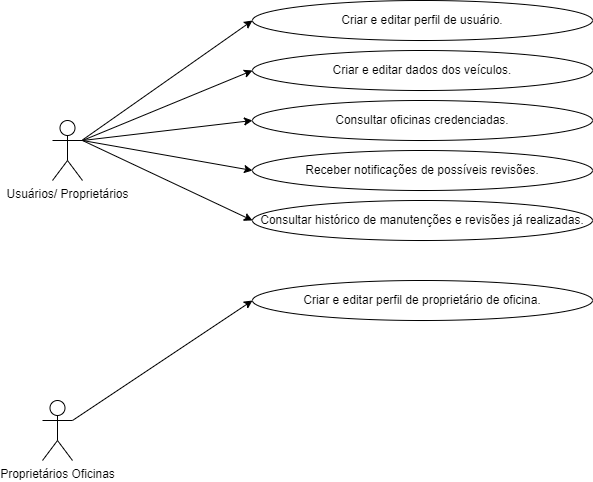

The diagram above was exported from draw.io. Its source (the exported page's mxGraphModel, read from the mxfile embedded in the PNG):
<mxGraphModel dx="1695" dy="482" grid="1" gridSize="10" guides="1" tooltips="1" connect="1" arrows="1" fold="1" page="1" pageScale="1" pageWidth="827" pageHeight="1169" math="0" shadow="0">
  <root>
    <mxCell id="0" />
    <mxCell id="1" parent="0" />
    <mxCell id="NFNv5Z87t-hRdxQXCDcU-7" value="Usuários/ Proprietários" style="shape=umlActor;verticalLabelPosition=bottom;verticalAlign=top;html=1;outlineConnect=0;" parent="1" vertex="1">
      <mxGeometry x="20" y="140" width="30" height="60" as="geometry" />
    </mxCell>
    <mxCell id="NFNv5Z87t-hRdxQXCDcU-8" value="Criar e editar perfil de usuário." style="ellipse;whiteSpace=wrap;html=1;" parent="1" vertex="1">
      <mxGeometry x="220" y="20" width="340" height="40" as="geometry" />
    </mxCell>
    <mxCell id="NFNv5Z87t-hRdxQXCDcU-9" value="Criar e editar dados dos veículos." style="ellipse;whiteSpace=wrap;html=1;" parent="1" vertex="1">
      <mxGeometry x="220" y="70" width="340" height="40" as="geometry" />
    </mxCell>
    <mxCell id="NFNv5Z87t-hRdxQXCDcU-10" value="Receber notificações de possíveis revisões." style="ellipse;whiteSpace=wrap;html=1;" parent="1" vertex="1">
      <mxGeometry x="220" y="170" width="340" height="40" as="geometry" />
    </mxCell>
    <mxCell id="NFNv5Z87t-hRdxQXCDcU-11" value="Consultar oficinas credenciadas." style="ellipse;whiteSpace=wrap;html=1;" parent="1" vertex="1">
      <mxGeometry x="220" y="120" width="340" height="40" as="geometry" />
    </mxCell>
    <mxCell id="NFNv5Z87t-hRdxQXCDcU-14" value="" style="endArrow=classic;html=1;rounded=0;entryX=0;entryY=0.5;entryDx=0;entryDy=0;" parent="1" source="NFNv5Z87t-hRdxQXCDcU-7" target="NFNv5Z87t-hRdxQXCDcU-8" edge="1">
      <mxGeometry width="50" height="50" relative="1" as="geometry">
        <mxPoint x="130" y="90" as="sourcePoint" />
        <mxPoint x="210" y="40" as="targetPoint" />
      </mxGeometry>
    </mxCell>
    <mxCell id="NFNv5Z87t-hRdxQXCDcU-15" value="" style="endArrow=classic;html=1;rounded=0;entryX=0;entryY=0.5;entryDx=0;entryDy=0;exitX=1;exitY=0.3333333333333333;exitDx=0;exitDy=0;exitPerimeter=0;" parent="1" source="NFNv5Z87t-hRdxQXCDcU-7" target="NFNv5Z87t-hRdxQXCDcU-9" edge="1">
      <mxGeometry width="50" height="50" relative="1" as="geometry">
        <mxPoint x="80" y="100" as="sourcePoint" />
        <mxPoint x="180" y="65" as="targetPoint" />
        <Array as="points" />
      </mxGeometry>
    </mxCell>
    <mxCell id="NFNv5Z87t-hRdxQXCDcU-16" value="" style="endArrow=classic;html=1;rounded=0;entryX=0;entryY=0.5;entryDx=0;entryDy=0;exitX=1;exitY=0.3333333333333333;exitDx=0;exitDy=0;exitPerimeter=0;" parent="1" source="NFNv5Z87t-hRdxQXCDcU-7" target="NFNv5Z87t-hRdxQXCDcU-11" edge="1">
      <mxGeometry width="50" height="50" relative="1" as="geometry">
        <mxPoint x="80" y="100" as="sourcePoint" />
        <mxPoint x="190" y="110" as="targetPoint" />
      </mxGeometry>
    </mxCell>
    <mxCell id="NFNv5Z87t-hRdxQXCDcU-17" value="" style="endArrow=classic;html=1;rounded=0;entryX=0;entryY=0.5;entryDx=0;entryDy=0;exitX=1;exitY=0.3333333333333333;exitDx=0;exitDy=0;exitPerimeter=0;" parent="1" source="NFNv5Z87t-hRdxQXCDcU-7" target="NFNv5Z87t-hRdxQXCDcU-10" edge="1">
      <mxGeometry width="50" height="50" relative="1" as="geometry">
        <mxPoint x="80" y="100" as="sourcePoint" />
        <mxPoint x="190" y="150" as="targetPoint" />
      </mxGeometry>
    </mxCell>
    <mxCell id="NFNv5Z87t-hRdxQXCDcU-18" value="Consultar histórico de manutenções e revisões já realizadas." style="ellipse;whiteSpace=wrap;html=1;" parent="1" vertex="1">
      <mxGeometry x="220" y="220" width="340" height="40" as="geometry" />
    </mxCell>
    <mxCell id="NFNv5Z87t-hRdxQXCDcU-19" value="" style="endArrow=classic;html=1;rounded=0;entryX=0;entryY=0.5;entryDx=0;entryDy=0;exitX=1;exitY=0.3333333333333333;exitDx=0;exitDy=0;exitPerimeter=0;" parent="1" source="NFNv5Z87t-hRdxQXCDcU-7" target="NFNv5Z87t-hRdxQXCDcU-18" edge="1">
      <mxGeometry width="50" height="50" relative="1" as="geometry">
        <mxPoint x="120" y="240" as="sourcePoint" />
        <mxPoint x="170" y="190" as="targetPoint" />
      </mxGeometry>
    </mxCell>
    <mxCell id="NFNv5Z87t-hRdxQXCDcU-20" value="Proprietários Oficinas" style="shape=umlActor;verticalLabelPosition=bottom;verticalAlign=top;html=1;outlineConnect=0;" parent="1" vertex="1">
      <mxGeometry x="10" y="420" width="30" height="60" as="geometry" />
    </mxCell>
    <mxCell id="NFNv5Z87t-hRdxQXCDcU-21" value="Criar e editar perfil de proprietário de oficina." style="ellipse;whiteSpace=wrap;html=1;" parent="1" vertex="1">
      <mxGeometry x="220" y="300" width="340" height="40" as="geometry" />
    </mxCell>
    <mxCell id="NFNv5Z87t-hRdxQXCDcU-27" value="" style="endArrow=classic;html=1;rounded=0;" parent="1" edge="1">
      <mxGeometry width="50" height="50" relative="1" as="geometry">
        <mxPoint x="40" y="440" as="sourcePoint" />
        <mxPoint x="220" y="320" as="targetPoint" />
      </mxGeometry>
    </mxCell>
  </root>
</mxGraphModel>